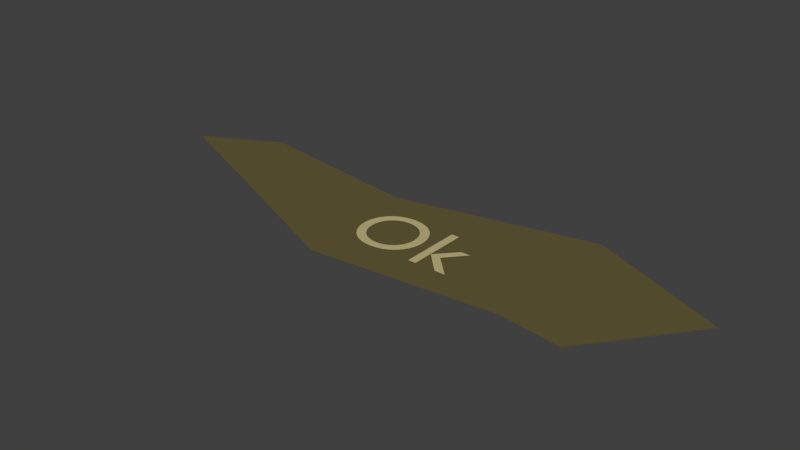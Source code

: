 # Source: ok.blend  (saved by Blender 2.78.0; exported with 4.5.12 LTS)
import bpy
from mathutils import Matrix  # noqa: F401  (used for matrix-valued properties, if any)

bpy.ops.wm.read_factory_settings(use_empty=True)
scene = bpy.context.scene
scene.name = 'Scene'

# ---- collections
col_collection_1 = bpy.data.collections.new('Collection 1'); scene.collection.children.link(col_collection_1)

# ---- materials (node trees are filled in below, after node groups)
mat_material_013 = bpy.data.materials.new('Material.013')
mat_material_013.alpha_threshold = 0.0
mat_material_013.use_transparent_shadow = False
mat_material_013.diffuse_color = (0.5395, 0.4621, 0.2232, 1.0)
mat_material_013.roughness = 0.5
mat_material_014 = bpy.data.materials.new('Material.014')
mat_material_014.alpha_threshold = 0.0
mat_material_014.use_transparent_shadow = False
mat_material_014.diffuse_color = (0.1274, 0.1046, 0.0382, 1.0)
mat_material_014.roughness = 0.5

# ---- material node trees

# ---- world
world_world = bpy.data.worlds.new('World'); scene.world = world_world
world_world.color = (0.05088, 0.05088, 0.05088)
world_world.use_sun_shadow = False
world_world.sun_shadow_jitter_overblur = 0.0
world_world.cycles.sampling_method = 'MANUAL'

# ---- meshes
me_mesh_000 = bpy.data.meshes.new('Mesh.000')
me_mesh_000.from_pydata([(1.283, 0.449, 0.0), (1.177, 0.449, 0.0), (0.978, 0.229, 0.0), (1.203, 0.0, 0.0), (1.323, 0.0, 0.0), (1.091, 0.229, 0.0), (0.974, 0.682, 0.0), (0.885, 0.682, 0.0), (0.885, 0.0, 0.0), (0.974, 0.0, 0.0), (0.045, 0.341, 0.0), (0.0479, 0.2953, 0.0), (0.05648, 0.2508, 0.0), (0.07052, 0.2083, 0.0), (0.08981, 0.168, 0.0), (0.1142, 0.1307, 0.0), (0.1434, 0.09663, 0.0), (0.1772, 0.06645, 0.0), (0.2155, 0.04063, 0.0), (0.258, 0.01967, 0.0), (0.3046, 0.004079, 0.0), (0.355, -0.005646, 0.0), (0.409, -0.009, 0.0), (0.4648, -0.005627, 0.0), (0.5165, 0.004148, 0.0), (0.5641, 0.01981, 0.0), (0.6073, 0.04085, 0.0), (0.6461, 0.06675, 0.0), (0.6801, 0.097, 0.0), (0.7094, 0.1311, 0.0), (0.7337, 0.1685, 0.0), (0.7528, 0.2087, 0.0), (0.7667, 0.2512, 0.0), (0.7752, 0.2955, 0.0), (0.778, 0.341, 0.0), (0.7751, 0.3878, 0.0), (0.7664, 0.4329, 0.0), (0.7523, 0.4758, 0.0), (0.7329, 0.5162, 0.0), (0.7083, 0.5535, 0.0), (0.6789, 0.5872, 0.0), (0.6448, 0.6171, 0.0), (0.6061, 0.6425, 0.0), (0.5633, 0.663, 0.0), (0.5163, 0.6783, 0.0), (0.4655, 0.6877, 0.0), (0.411, 0.691, 0.0), (0.3574, 0.6877, 0.0), (0.3072, 0.6782, 0.0), (0.2606, 0.6629, 0.0), (0.2179, 0.6423, 0.0), (0.1793, 0.6168, 0.0), (0.1451, 0.5869, 0.0), (0.1155, 0.553, 0.0), (0.09078, 0.5157, 0.0), (0.07111, 0.4754, 0.0), (0.05676, 0.4326, 0.0), (0.04798, 0.3876, 0.0), (0.146, 0.341, 0.0), (0.1483, 0.3776, 0.0), (0.1551, 0.4123, 0.0), (0.166, 0.4449, 0.0), (0.1809, 0.4751, 0.0), (0.1995, 0.5026, 0.0), (0.2215, 0.5272, 0.0), (0.2467, 0.5488, 0.0), (0.2747, 0.5669, 0.0), (0.3055, 0.5815, 0.0), (0.3386, 0.5922, 0.0), (0.3739, 0.5987, 0.0), (0.411, 0.601, 0.0), (0.4484, 0.5987, 0.0), (0.4838, 0.5922, 0.0), (0.5171, 0.5815, 0.0), (0.548, 0.5669, 0.0), (0.5761, 0.5488, 0.0), (0.6014, 0.5273, 0.0), (0.6234, 0.5026, 0.0), (0.642, 0.4751, 0.0), (0.657, 0.4449, 0.0), (0.6679, 0.4123, 0.0), (0.6747, 0.3776, 0.0), (0.677, 0.341, 0.0), (0.6747, 0.3046, 0.0), (0.6679, 0.27, 0.0), (0.657, 0.2375, 0.0), (0.642, 0.2074, 0.0), (0.6234, 0.1798, 0.0), (0.6014, 0.1551, 0.0), (0.5761, 0.1335, 0.0), (0.548, 0.1153, 0.0), (0.5171, 0.1007, 0.0), (0.4838, 0.08991, 0.0), (0.4484, 0.08327, 0.0), (0.411, 0.081, 0.0), (0.3739, 0.08327, 0.0), (0.3386, 0.08991, 0.0), (0.3055, 0.1007, 0.0), (0.2747, 0.1153, 0.0), (0.2467, 0.1335, 0.0), (0.2215, 0.1551, 0.0), (0.1995, 0.1798, 0.0), (0.1809, 0.2074, 0.0), (0.166, 0.2375, 0.0), (0.1551, 0.27, 0.0), (0.1483, 0.3046, 0.0), (2.101, -0.2361, -0.01002), (-2.082, 1.277, -0.01001), (-0.09443, 0.9915, -0.01001), (2.125, 1.464, -0.01002), (-2.957, 0.8079, -0.01001), (0.02828, -0.4281, -0.01002), (3.663, 0.787, -0.01002), (2.794, -0.3292, -0.01002)], [], [(8, 6, 7), (8, 9, 6), (2, 0, 1), (2, 5, 0), (3, 5, 2), (3, 4, 5), (47, 45, 46), (47, 44, 45), (48, 44, 47), (48, 43, 44), (49, 43, 48), (49, 42, 43), (50, 42, 49), (50, 41, 42), (51, 41, 50), (51, 40, 41), (52, 70, 51), (70, 40, 51), (52, 69, 70), (71, 40, 70), (72, 40, 71), (52, 68, 69), (73, 40, 72), (52, 67, 68), (73, 39, 40), (53, 67, 52), (74, 39, 73), (53, 66, 67), (75, 39, 74), (53, 65, 66), (75, 38, 39), (54, 65, 53), (76, 38, 75), (54, 64, 65), (77, 38, 76), (54, 63, 64), (77, 37, 38), (55, 63, 54), (78, 37, 77), (55, 62, 63), (78, 36, 37), (56, 62, 55), (79, 36, 78), (56, 61, 62), (80, 36, 79), (56, 60, 61), (80, 35, 36), (57, 60, 56), (81, 35, 80), (57, 59, 60), (81, 34, 35), (10, 59, 57), (82, 34, 81), (10, 58, 59), (11, 58, 10), (11, 105, 58), (83, 34, 82), (83, 33, 34), (11, 104, 105), (84, 33, 83), (84, 32, 33), (12, 104, 11), (12, 103, 104), (85, 32, 84), (85, 31, 32), (13, 103, 12), (86, 31, 85), (13, 102, 103), (86, 30, 31), (14, 102, 13), (87, 30, 86), (14, 101, 102), (88, 30, 87), (14, 100, 101), (88, 29, 30), (15, 100, 14), (89, 29, 88), (15, 99, 100), (90, 29, 89), (15, 98, 99), (90, 28, 29), (16, 98, 15), (91, 28, 90), (16, 97, 98), (92, 28, 91), (16, 96, 97), (92, 27, 28), (17, 96, 16), (93, 27, 92), (17, 95, 96), (94, 27, 93), (17, 94, 95), (17, 27, 94), (17, 26, 27), (18, 26, 17), (18, 25, 26), (19, 25, 18), (19, 24, 25), (20, 24, 19), (20, 23, 24), (21, 23, 20), (21, 22, 23), (113, 112, 109, 108, 107, 110, 111, 106)])
me_mesh_000.polygons.foreach_set('material_index', [0, 0, 0, 0, 0, 0, 0, 0, 0, 0, 0, 0, 0, 0, 0, 0, 0, 0, 0, 0, 0, 0, 0, 0, 0, 0, 0, 0, 0, 0, 0, 0, 0, 0, 0, 0, 0, 0, 0, 0, 0, 0, 0, 0, 0, 0, 0, 0, 0, 0, 0, 0, 0, 0, 0, 0, 0, 0, 0, 0, 0, 0, 0, 0, 0, 0, 0, 0, 0, 0, 0, 0, 0, 0, 0, 0, 0, 0, 0, 0, 0, 0, 0, 0, 0, 0, 0, 0, 0, 0, 0, 0, 0, 0, 0, 0, 0, 0, 0, 0, 0, 0, 1])
me_mesh_000.materials.append(mat_material_013)
me_mesh_000.materials.append(mat_material_014)
me_mesh_000.use_remesh_preserve_volume = False
me_mesh_000.use_remesh_preserve_attributes = False
me_mesh_000.use_mirror_vertex_groups = False
me_mesh_000.update()

# ---- objects
ob_text_006 = bpy.data.objects.new('Text.006', me_mesh_000)

# ---- transforms, parenting, visibility, modifiers, constraints
ob_text_006.location = (-6.169, -11.09, 0.0)
ob_text_006.lineart.crease_threshold = 0.0

# ---- collection membership
col_collection_1.objects.link(ob_text_006)

# ---- scene / render settings (as saved in the file)
scene.frame_start = 1; scene.frame_end = 250; scene.frame_set(1)
scene.render.engine = 'BLENDER_EEVEE_NEXT'
scene.render.resolution_percentage = 50
scene.render.dither_intensity = 0.0
scene.cycles.use_denoising = False
scene.cycles.samples = 128
scene.cycles.sampling_pattern = 'TABULATED_SOBOL'
scene.cycles.light_sampling_threshold = 0.0
scene.cycles.use_adaptive_sampling = False
scene.cycles.use_light_tree = False
scene.cycles.blur_glossy = 0.0
scene.cycles.sample_clamp_indirect = 0.0
scene.view_settings.view_transform = 'Standard'
bpy.context.view_layer.update()

# ---- added for rendering (the .blend has no active camera and no usable light): camera, sun
cam_auto = bpy.data.cameras.new('AutoCamera')
cam_auto.lens = 50.0
cam_auto.sensor_width = 36.0
cam_auto.clip_end = 1000.0
ob_auto_camera = bpy.data.objects.new('AutoCamera', cam_auto)
scene.collection.objects.link(ob_auto_camera)
ob_auto_camera.location = (0.554204, -18.2155, 5.09101)
ob_auto_camera.rotation_euler = (1.09748, -7.21219e-08, 0.694738)
scene.camera = ob_auto_camera
light_auto_sun = bpy.data.lights.new('AutoSun', 'SUN')
light_auto_sun.energy = 3.0
light_auto_sun.angle = 0.0523599
ob_auto_sun = bpy.data.objects.new('AutoSun', light_auto_sun)
scene.collection.objects.link(ob_auto_sun)
ob_auto_sun.rotation_euler = (0.872665, 0.174533, 0.523599)
bpy.context.view_layer.update()
